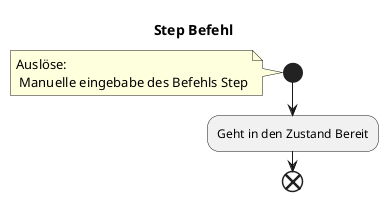

The diagram above was rendered by PlantUML. Its source (embedded in the PNG):
@startuml
title Step Befehl
start
note: Auslöse:\n Manuelle eingebabe des Befehls Step
:Geht in den Zustand Bereit;
end
@enduml